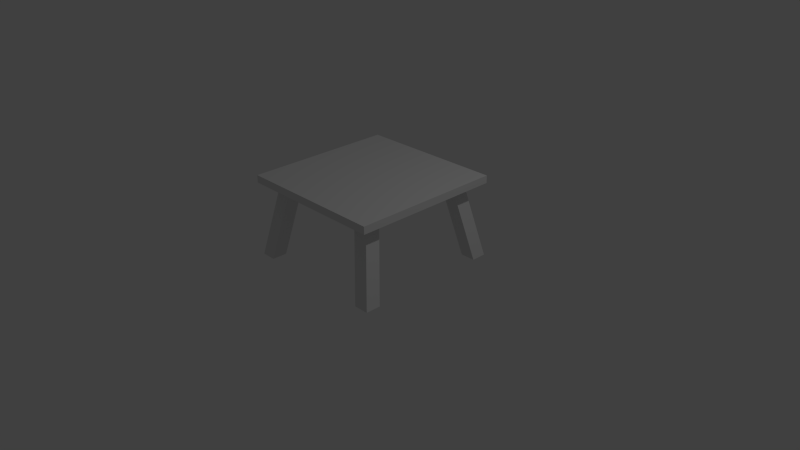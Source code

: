 # Source: Table1.blend  (saved by Blender 2.76.0; exported with 4.5.12 LTS)
import bpy
from mathutils import Matrix  # noqa: F401  (used for matrix-valued properties, if any)

bpy.ops.wm.read_factory_settings(use_empty=True)
scene = bpy.context.scene
scene.name = 'Scene'

# ---- collections
col_collection_1 = bpy.data.collections.new('Collection 1'); scene.collection.children.link(col_collection_1)

# ---- materials (node trees are filled in below, after node groups)
mat_material = bpy.data.materials.new('Material')
mat_material.alpha_threshold = 0.0
mat_material.use_transparent_shadow = False
mat_material.roughness = 0.5
mat_material.line_color = (0.0, 0.0, 0.0, 1.0)

# ---- material node trees

# ---- world
world_world = bpy.data.worlds.new('World'); scene.world = world_world
world_world.color = (0.05088, 0.05088, 0.05088)
world_world.use_sun_shadow = False
world_world.sun_shadow_jitter_overblur = 0.0
world_world.cycles.sampling_method = 'MANUAL'
world_world.cycles.sample_map_resolution = 256

# ---- cameras
cam_camera = bpy.data.cameras.new('Camera')
cam_camera.clip_end = 100.0
cam_camera.lens = 35.0
cam_camera.sensor_width = 32.0
cam_camera.sensor_height = 18.0
cam_camera.ortho_scale = 7.314
cam_camera.dof.focus_distance = 0.0
cam_camera.dof.aperture_fstop = 128.0

# ---- lights
light_lamp = bpy.data.lights.new('Lamp', 'POINT')
light_lamp.transmission_factor = 0.0
light_lamp.cutoff_distance = 30.0
light_lamp.energy = 100.0
light_lamp.shadow_buffer_clip_start = 1.001
light_lamp.shadow_soft_size = 0.1
light_lamp.shadow_maximum_resolution = 0.006
light_lamp.use_absolute_resolution = True
light_lamp.cycles.use_multiple_importance_sampling = False

# ---- meshes
me_cube = bpy.data.meshes.new('Cube')
me_cube.from_pydata([(1.0, 1.0, 1.0), (1.0, -1.0, 1.0), (-1.0, -1.0, 1.0), (-1.0, 1.0, 1.0), (1.0, 1.0, 1.1), (1.0, -1.0, 1.1), (-1.0, -1.0, 1.1), (-1.0, 1.0, 1.1), (0.8, 0.8, 0.0), (0.6, 0.6, 1.0), (0.8, 1.0, 0.0), (0.6, 0.8, 1.0), (1.0, 0.8, 0.0), (0.8, 0.6, 1.0), (1.0, 1.0, 0.0), (0.8, 0.8, 1.0), (-1.0, 0.8, 0.0), (-0.8, 0.6, 1.0), (-1.0, 1.0, 0.0), (-0.8, 0.8, 1.0), (-0.8, 0.8, 0.0), (-0.6, 0.6, 1.0), (-0.8, 1.0, 0.0), (-0.6, 0.8, 1.0), (0.8, -1.0, 0.0), (0.6, -0.8, 1.0), (0.8, -0.8, 0.0), (0.6, -0.6, 1.0), (1.0, -1.0, 0.0), (0.8, -0.8, 1.0), (1.0, -0.8, 0.0), (0.8, -0.6, 1.0), (-1.0, -1.0, 0.0), (-0.8, -0.8, 1.0), (-1.0, -0.8, 0.0), (-0.8, -0.6, 1.0), (-0.8, -1.0, 0.0), (-0.6, -0.8, 1.0), (-0.8, -0.8, 0.0), (-0.6, -0.6, 1.0)], [], [(0, 1, 2, 3), (4, 7, 6, 5), (0, 4, 5, 1), (1, 5, 6, 2), (2, 6, 7, 3), (4, 0, 3, 7), (9, 11, 10, 8), (11, 15, 14, 10), (15, 13, 12, 14), (13, 9, 8, 12), (8, 10, 14, 12), (13, 15, 11, 9), (17, 19, 18, 16), (19, 23, 22, 18), (23, 21, 20, 22), (21, 17, 16, 20), (16, 18, 22, 20), (21, 23, 19, 17), (25, 27, 26, 24), (27, 31, 30, 26), (31, 29, 28, 30), (29, 25, 24, 28), (24, 26, 30, 28), (29, 31, 27, 25), (33, 35, 34, 32), (35, 39, 38, 34), (39, 37, 36, 38), (37, 33, 32, 36), (32, 34, 38, 36), (37, 39, 35, 33)])
_uv = me_cube.uv_layers.new(name='UVMap')
_uv.uv.foreach_set('vector', [0.7499, 0.0001283, 0.9999, 0.0001283, 0.9999, 0.2501, 0.7499, 0.2501, 0.7499, 0.5125, 0.7499, 0.2626, 0.9999, 0.2626, 0.9999, 0.5125, 0.5, 0.2501, 0.5, 0.2626, 0.2501, 0.2626, 0.2501, 0.2501, 0.2501, 0.2501, 0.2501, 0.2626, 0.0001283, 0.2626, 0.0001283, 0.2501, 0.9999, 0.2501, 0.9999, 0.2626, 0.7499, 0.2626, 0.7499, 0.2501, 0.5, 0.2626, 0.5, 0.2501, 0.7499, 0.2501, 0.7499, 0.2626, 0.1466, 0.634, 0.1466, 0.609, 0.2741, 0.584, 0.2741, 0.609, 0.1466, 0.609, 0.1466, 0.584, 0.2741, 0.559, 0.2741, 0.584, 0.1466, 0.584, 0.1372, 0.5609, 0.2647, 0.5359, 0.2741, 0.559, 0.1372, 0.5609, 0.1278, 0.5378, 0.2552, 0.5128, 0.2647, 0.5359, 0.2741, 0.609, 0.2741, 0.584, 0.2991, 0.584, 0.2991, 0.609, 0.1217, 0.634, 0.1217, 0.609, 0.1466, 0.609, 0.1466, 0.634, 0.4754, 0.6688, 0.451, 0.6632, 0.4551, 0.5334, 0.4794, 0.539, 0.451, 0.6632, 0.4264, 0.6672, 0.4304, 0.5374, 0.4551, 0.5334, 0.4264, 0.6672, 0.4017, 0.6713, 0.4057, 0.5415, 0.4304, 0.5374, 0.4998, 0.6743, 0.4754, 0.6688, 0.4794, 0.539, 0.5038, 0.5445, 0.4017, 0.5168, 0.4264, 0.5128, 0.4304, 0.5374, 0.4057, 0.5415, 0.4017, 0.6713, 0.4264, 0.6672, 0.4304, 0.6919, 0.4057, 0.6959, 0.3974, 0.6672, 0.3727, 0.6713, 0.3768, 0.5415, 0.4014, 0.5374, 0.3727, 0.6713, 0.3484, 0.6657, 0.3524, 0.5359, 0.3768, 0.5415, 0.3484, 0.6657, 0.324, 0.6601, 0.3281, 0.5303, 0.3524, 0.5359, 0.324, 0.6601, 0.2993, 0.6642, 0.3034, 0.5344, 0.3281, 0.5303, 0.4014, 0.5374, 0.3768, 0.5415, 0.3727, 0.5168, 0.3974, 0.5128, 0.4014, 0.6919, 0.3768, 0.6959, 0.3727, 0.6713, 0.3974, 0.6672, 0.0964, 0.6463, 0.07326, 0.6558, 0.04826, 0.5283, 0.07141, 0.5189, 0.07326, 0.6558, 0.05012, 0.6652, 0.02512, 0.5378, 0.04826, 0.5283, 0.05012, 0.6652, 0.02512, 0.6652, 0.0001283, 0.5378, 0.02512, 0.5378, 0.1214, 0.6463, 0.0964, 0.6463, 0.07141, 0.5189, 0.0964, 0.5189, 0.0001283, 0.5128, 0.02512, 0.5128, 0.02512, 0.5378, 0.0001283, 0.5378, 0.02512, 0.6652, 0.05012, 0.6652, 0.05012, 0.6902, 0.02512, 0.6902])
me_cube.materials.append(mat_material)
me_cube.use_remesh_preserve_volume = False
me_cube.use_remesh_preserve_attributes = False
me_cube.use_mirror_vertex_groups = False
me_cube.update()

# ---- objects
ob_cube = bpy.data.objects.new('Cube', me_cube)
ob_lamp = bpy.data.objects.new('Lamp', light_lamp)
ob_camera = bpy.data.objects.new('Camera', cam_camera)

# ---- transforms, parenting, visibility, modifiers, constraints
ob_cube.location = (0.0, 0.0, 0.0)
ob_cube.lock_rotations_4d = False
ob_cube.empty_display_type = 'ARROWS'
ob_cube.lineart.crease_threshold = 0.0
ob_lamp.location = (4.076, 1.005, 5.904)
ob_lamp.rotation_euler = (0.6503, 0.05522, 1.866)
ob_lamp.lock_rotations_4d = False
ob_lamp.empty_display_type = 'ARROWS'
ob_lamp.color = (0.0, 0.0, 0.0, 0.0)
ob_lamp.lineart.crease_threshold = 0.0
ob_camera.location = (7.481, -6.508, 5.344)
ob_camera.rotation_euler = (1.109, 0.01082, 0.8149)
ob_camera.lock_rotations_4d = False
ob_camera.empty_display_type = 'ARROWS'
ob_camera.color = (0.0, 0.0, 0.0, 0.0)
ob_camera.display_type = 'WIRE'
ob_camera.lineart.crease_threshold = 0.0

# ---- collection membership
col_collection_1.objects.link(ob_cube)
col_collection_1.objects.link(ob_lamp)
col_collection_1.objects.link(ob_camera)

# ---- scene / render settings (as saved in the file)
scene.camera = ob_camera
scene.frame_start = 1; scene.frame_end = 250; scene.frame_set(1)
scene.render.engine = 'BLENDER_EEVEE_NEXT'
scene.render.resolution_percentage = 50
scene.render.dither_intensity = 0.0
scene.cycles.use_denoising = False
scene.cycles.samples = 10
scene.cycles.sampling_pattern = 'TABULATED_SOBOL'
scene.cycles.light_sampling_threshold = 0.0
scene.cycles.use_adaptive_sampling = False
scene.cycles.use_light_tree = False
scene.cycles.blur_glossy = 0.0
scene.cycles.pixel_filter_type = 'GAUSSIAN'
scene.cycles.sample_clamp_indirect = 0.0
scene.view_settings.view_transform = 'Standard'
bpy.context.view_layer.update()
